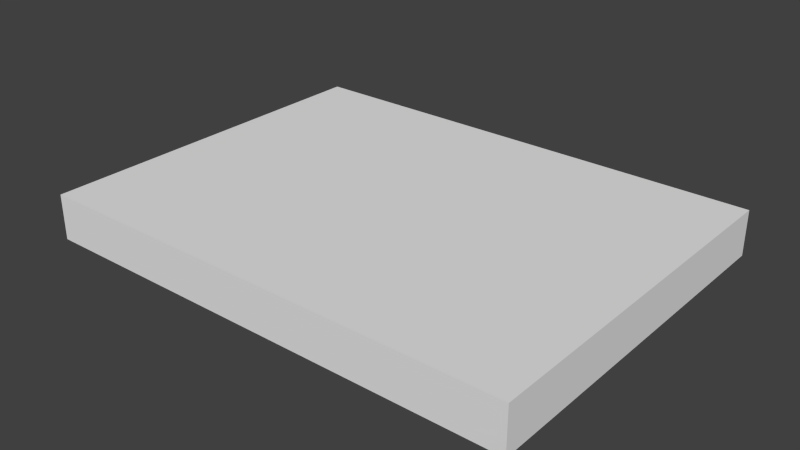 # Source: TestHole.blend  (saved by Blender 2.64.0; exported with 4.5.12 LTS)
import bpy
from mathutils import Matrix  # noqa: F401  (used for matrix-valued properties, if any)

bpy.ops.wm.read_factory_settings(use_empty=True)
scene = bpy.context.scene
scene.name = 'Scene'

# ---- collections
col_collection_1 = bpy.data.collections.new('Collection 1'); scene.collection.children.link(col_collection_1)

# ---- world
world_world = bpy.data.worlds.new('World'); scene.world = world_world
world_world.color = (0.05088, 0.05088, 0.05088)
world_world.use_sun_shadow = False
world_world.sun_shadow_jitter_overblur = 0.0
world_world.cycles.sampling_method = 'MANUAL'
world_world.cycles.sample_map_resolution = 256

# ---- meshes
me_circle = bpy.data.meshes.new('Circle')
me_circle.from_pydata([(-0.8594, -0.2258, -0.06617), (-0.8594, 0.2258, -0.06617), (0.8594, 0.2258, -0.06617), (0.8594, -0.2258, -0.06617), (-0.8594, -0.2258, 0.06617), (-0.8594, 0.2258, 0.06617), (0.8594, 0.2258, 0.06617), (0.8594, -0.2258, 0.06617)], [], [(4, 5, 1, 0), (5, 6, 2, 1), (6, 7, 3, 2), (7, 4, 0, 3), (0, 1, 2, 3), (7, 6, 5, 4)])
me_circle.use_remesh_preserve_volume = False
me_circle.use_remesh_preserve_attributes = False
me_circle.use_mirror_vertex_groups = False
me_circle.update()

# ---- objects
ob_circle = bpy.data.objects.new('Circle', me_circle)

# ---- transforms, parenting, visibility, modifiers, constraints
ob_circle.location = (0.0, 0.0, 0.5039)
ob_circle.scale = (3.688, 10.52, 4.428)
ob_circle.lineart.crease_threshold = 0.0

# ---- collection membership
col_collection_1.objects.link(ob_circle)

# ---- scene / render settings (as saved in the file)
scene.frame_start = 1; scene.frame_end = 250; scene.frame_set(1)
scene.render.engine = 'BLENDER_EEVEE_NEXT'
scene.render.image_settings.color_mode = 'RGB'
scene.render.image_settings.compression = 90
scene.render.resolution_percentage = 50
scene.render.dither_intensity = 0.0
scene.render.bake_margin = 2
scene.render.bake_bias = 0.0
scene.cycles.use_denoising = False
scene.cycles.samples = 10
scene.cycles.sampling_pattern = 'TABULATED_SOBOL'
scene.cycles.light_sampling_threshold = 0.0
scene.cycles.use_adaptive_sampling = False
scene.cycles.use_light_tree = False
scene.cycles.blur_glossy = 0.0
scene.cycles.volume_bounces = 1
scene.cycles.pixel_filter_type = 'GAUSSIAN'
scene.cycles.sample_clamp_indirect = 0.0
scene.view_settings.view_transform = 'Standard'
bpy.context.view_layer.update()

# ---- added for rendering (the .blend has no active camera and no usable light): camera, sun
cam_auto = bpy.data.cameras.new('AutoCamera')
cam_auto.lens = 50.0
cam_auto.sensor_width = 36.0
cam_auto.clip_end = 1000.0
ob_auto_camera = bpy.data.objects.new('AutoCamera', cam_auto)
scene.collection.objects.link(ob_auto_camera)
ob_auto_camera.location = (7.34887, -8.81864, 6.38296)
ob_auto_camera.rotation_euler = (1.09748, -7.21219e-08, 0.694738)
scene.camera = ob_auto_camera
light_auto_sun = bpy.data.lights.new('AutoSun', 'SUN')
light_auto_sun.energy = 3.0
light_auto_sun.angle = 0.0523599
ob_auto_sun = bpy.data.objects.new('AutoSun', light_auto_sun)
scene.collection.objects.link(ob_auto_sun)
ob_auto_sun.rotation_euler = (0.872665, 0.174533, 0.523599)
bpy.context.view_layer.update()
